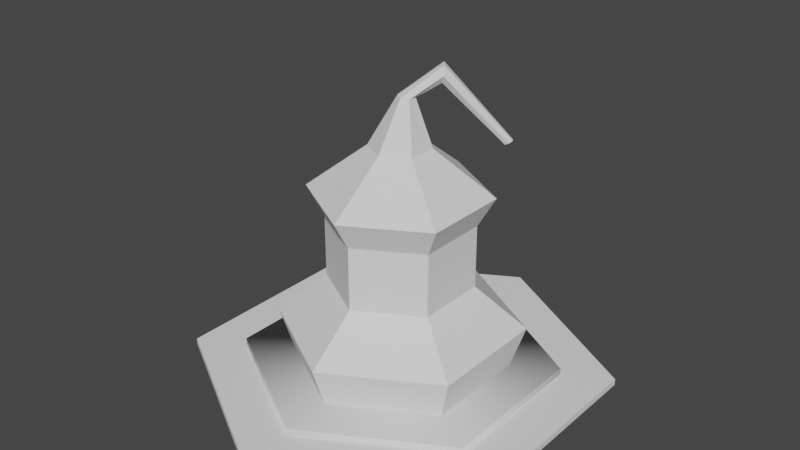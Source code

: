 # Source: still.blend  (saved by Blender 3.5.10; exported with 4.5.12 LTS)
import bpy
from mathutils import Matrix  # noqa: F401  (used for matrix-valued properties, if any)

bpy.ops.wm.read_factory_settings(use_empty=True)
scene = bpy.context.scene
scene.name = 'Scene'

# ---- collections
col_collection_1 = bpy.data.collections.new('Collection 1'); scene.collection.children.link(col_collection_1)

# ---- world
world_world = bpy.data.worlds.new('World'); scene.world = world_world
world_world.use_nodes = True; world_world.node_tree.nodes.clear()
_N = world_world.node_tree.nodes; _L = world_world.node_tree.links
n0 = _N.new('ShaderNodeOutputWorld'); n0.name = 'World Output'; n0.location = (300, 300)
n1 = _N.new('ShaderNodeBackground'); n1.name = 'Background'; n1.location = (10, 300)
n1.inputs[0].default_value = (0.05088, 0.05088, 0.05088, 1.0)
_L.new(n1.outputs[0], n0.inputs[0])
n0.is_active_output = True
world_world.color = (0.05088, 0.05088, 0.05088)
world_world.use_sun_shadow = False
world_world.sun_shadow_jitter_overblur = 0.0

# ---- meshes
me_cylinder_003 = bpy.data.meshes.new('Cylinder.003')
me_cylinder_003.from_pydata([(0.0, 1.0, -0.005), (0.0, 0.507, 0.005), (0.866, 0.5, -0.005), (0.4391, 0.2535, 0.005), (0.866, -0.5, -0.005), (0.4391, -0.2535, 0.005), (0.0, -1.0, -0.005), (0.0, -0.507, 0.005), (-0.866, -0.5, -0.005), (-0.4391, -0.2535, 0.005), (-0.866, 0.5, -0.005), (-0.4391, 0.2535, 0.005), (0.866, 0.5, 0.005), (0.0, 1.0, 0.005), (0.866, -0.5, 0.005), (0.0, -1.0, 0.005), (-0.866, -0.5, 0.005), (-0.866, 0.5, 0.005)], [], [(0, 13, 12, 2), (2, 12, 14, 4), (4, 14, 15, 6), (6, 15, 16, 8), (8, 16, 17, 10), (10, 17, 13, 0), (0, 2, 4, 6, 8, 10), (1, 3, 12, 13), (3, 5, 14, 12), (5, 7, 15, 14), (7, 9, 16, 15), (9, 11, 17, 16), (11, 1, 13, 17)])
_ca = me_cylinder_003.color_attributes.new('Col', 'BYTE_COLOR', 'CORNER')
_ca.data.foreach_set('color', [0.1559, 0.4851, 0.2016, 1.0, 0.1559, 0.4851, 0.2016, 1.0, 0.1559, 0.4851, 0.2016, 1.0, 0.1559, 0.4851, 0.2016, 1.0, 0.1559, 0.4851, 0.2016, 1.0, 0.1559, 0.4851, 0.2016, 1.0, 0.1559, 0.4851, 0.2016, 1.0, 0.1559, 0.4851, 0.2016, 1.0, 0.1559, 0.4851, 0.2016, 1.0, 0.1559, 0.4851, 0.2016, 1.0, 0.1559, 0.4851, 0.2016, 1.0, 0.1559, 0.4851, 0.2016, 1.0, 0.1559, 0.4851, 0.2016, 1.0, 0.1559, 0.4851, 0.2016, 1.0, 0.1559, 0.4851, 0.2016, 1.0, 0.1559, 0.4851, 0.2016, 1.0, 0.1559, 0.4851, 0.2016, 1.0, 0.1559, 0.4851, 0.2016, 1.0, 0.1559, 0.4851, 0.2016, 1.0, 0.1559, 0.4851, 0.2016, 1.0, 0.1559, 0.4851, 0.2016, 1.0, 0.1559, 0.4851, 0.2016, 1.0, 0.1559, 0.4851, 0.2016, 1.0, 0.1559, 0.4851, 0.2016, 1.0, 0.1559, 0.4851, 0.2016, 1.0, 0.1559, 0.4851, 0.2016, 1.0, 0.1559, 0.4851, 0.2016, 1.0, 0.1559, 0.4851, 0.2016, 1.0, 0.1559, 0.4851, 0.2016, 1.0, 0.1559, 0.4851, 0.2016, 1.0, 0.1559, 0.4851, 0.2016, 1.0, 0.1559, 0.4851, 0.2016, 1.0, 0.1559, 0.4851, 0.2016, 1.0, 0.1559, 0.4851, 0.2016, 1.0, 0.1559, 0.4851, 0.2016, 1.0, 0.1559, 0.4851, 0.2016, 1.0, 0.1559, 0.4851, 0.2016, 1.0, 0.1559, 0.4851, 0.2016, 1.0, 0.1559, 0.4851, 0.2016, 1.0, 0.1559, 0.4851, 0.2016, 1.0, 0.1559, 0.4851, 0.2016, 1.0, 0.1559, 0.4851, 0.2016, 1.0, 0.1559, 0.4851, 0.2016, 1.0, 0.1559, 0.4851, 0.2016, 1.0, 0.1559, 0.4851, 0.2016, 1.0, 0.1559, 0.4851, 0.2016, 1.0, 0.1559, 0.4851, 0.2016, 1.0, 0.1559, 0.4851, 0.2016, 1.0, 0.1559, 0.4851, 0.2016, 1.0, 0.1559, 0.4851, 0.2016, 1.0, 0.1559, 0.4851, 0.2016, 1.0, 0.1559, 0.4851, 0.2016, 1.0, 0.1559, 0.4851, 0.2016, 1.0, 0.1559, 0.4851, 0.2016, 1.0])
me_cylinder_003.update()
me_cylinder_001 = bpy.data.meshes.new('Cylinder.001')
me_cylinder_001.from_pydata([(0.0, 0.507, 0.005), (0.4391, 0.2535, 0.005), (0.4391, -0.2535, 0.005), (0.0, -0.507, 0.005), (-0.4391, -0.2535, 0.005), (-0.4391, 0.2535, 0.005), (0.5057, 0.292, 0.0817), (-1.776e-10, 0.5839, 0.0817), (0.5057, -0.292, 0.0817), (-1.776e-10, -0.5839, 0.0817), (-0.5057, -0.292, 0.0817), (-0.5057, 0.292, 0.0817), (0.2963, 0.1711, 0.1471), (-1.04e-10, 0.3422, 0.1471), (0.2963, -0.1711, 0.1471), (-1.04e-10, -0.3422, 0.1471), (-0.2963, -0.1711, 0.1471), (-0.2963, 0.1711, 0.1471), (0.2963, 0.1711, 0.2487), (-1.04e-10, 0.3422, 0.2487), (0.2963, -0.1711, 0.2487), (-1.04e-10, -0.3422, 0.2487), (-0.2963, -0.1711, 0.2487), (-0.2963, 0.1711, 0.2487), (0.3658, 0.2112, 0.2954), (-1.284e-10, 0.4224, 0.2954), (0.3658, -0.2112, 0.2954), (-1.284e-10, -0.4224, 0.2954), (-0.3658, -0.2112, 0.2954), (-0.3658, 0.2112, 0.2954), (0.1234, 0.07125, 0.3665), (-4.333e-11, 0.1425, 0.3665), (0.1234, -0.07125, 0.3665), (-4.333e-11, -0.1425, 0.3665), (-0.1234, -0.07125, 0.3665), (-0.1234, 0.07125, 0.3665), (0.05132, 0.04079, 0.4407), (0.01891, 0.06205, 0.4419), (0.04912, 0.002068, 0.4407), (0.01451, -0.01539, 0.4419), (-0.0179, 0.005877, 0.4432), (-0.0157, 0.0446, 0.4432), (0.1163, 0.1356, 0.4584), (0.09172, 0.1652, 0.4603), (0.1348, 0.12, 0.4705), (0.1287, 0.1339, 0.4845), (0.104, 0.1635, 0.4864), (0.08556, 0.1791, 0.4743), (0.3088, 0.3397, 0.36), (0.2993, 0.3531, 0.3601), (0.3267, 0.343, 0.3632), (0.335, 0.3599, 0.3665), (0.3254, 0.3733, 0.3666), (0.3076, 0.3699, 0.3634)], [], [(0, 5, 11, 7), (8, 6, 12, 14), (4, 3, 9, 10), (2, 1, 6, 8), (5, 4, 10, 11), (3, 2, 8, 9), (1, 0, 7, 6), (12, 13, 19, 18), (11, 10, 16, 17), (9, 8, 14, 15), (6, 7, 13, 12), (7, 11, 17, 13), (10, 9, 15, 16), (23, 22, 28, 29), (13, 17, 23, 19), (16, 15, 21, 22), (14, 12, 18, 20), (17, 16, 22, 23), (15, 14, 20, 21), (25, 29, 35, 31), (21, 20, 26, 27), (18, 19, 25, 24), (19, 23, 29, 25), (22, 21, 27, 28), (20, 18, 24, 26), (35, 34, 40, 41), (28, 27, 33, 34), (26, 24, 30, 32), (29, 28, 34, 35), (27, 26, 32, 33), (24, 25, 31, 30), (33, 32, 38, 39), (30, 31, 37, 36), (31, 35, 41, 37), (34, 33, 39, 40), (32, 30, 36, 38), (37, 41, 47, 43), (40, 39, 45, 46), (38, 36, 42, 44), (41, 40, 46, 47), (39, 38, 44, 45), (36, 37, 43, 42), (45, 44, 50, 51), (42, 43, 49, 48), (43, 47, 53, 49), (46, 45, 51, 52), (44, 42, 48, 50), (47, 46, 52, 53), (48, 49, 53, 52, 51, 50)])
_ca = me_cylinder_001.color_attributes.new('Col', 'BYTE_COLOR', 'CORNER')
_ca.data.foreach_set('color', [0.4851, 0.3916, 0.08438, 1.0, 0.4851, 0.3916, 0.08438, 1.0, 0.4851, 0.3916, 0.08438, 1.0, 0.4851, 0.3916, 0.08438, 1.0, 0.4851, 0.3916, 0.08438, 1.0, 0.4851, 0.3916, 0.08438, 1.0, 0.4851, 0.3916, 0.08438, 1.0, 0.4851, 0.3916, 0.08438, 1.0, 0.4851, 0.3916, 0.08438, 1.0, 0.4851, 0.3916, 0.08438, 1.0, 0.4851, 0.3916, 0.08438, 1.0, 0.4851, 0.3916, 0.08438, 1.0, 0.4851, 0.3916, 0.08438, 1.0, 0.4851, 0.3916, 0.08438, 1.0, 0.4851, 0.3916, 0.08438, 1.0, 0.4851, 0.3916, 0.08438, 1.0, 0.4851, 0.3916, 0.08438, 1.0, 0.4851, 0.3916, 0.08438, 1.0, 0.4851, 0.3916, 0.08438, 1.0, 0.4851, 0.3916, 0.08438, 1.0, 0.4851, 0.3916, 0.08438, 1.0, 0.4851, 0.3916, 0.08438, 1.0, 0.4851, 0.3916, 0.08438, 1.0, 0.4851, 0.3916, 0.08438, 1.0, 0.4851, 0.3916, 0.08438, 1.0, 0.4851, 0.3916, 0.08438, 1.0, 0.4851, 0.3916, 0.08438, 1.0, 0.4851, 0.3916, 0.08438, 1.0, 0.4851, 0.3916, 0.08438, 1.0, 0.4851, 0.3916, 0.08438, 1.0, 0.4851, 0.3916, 0.08438, 1.0, 0.4851, 0.3916, 0.08438, 1.0, 0.4851, 0.3916, 0.08438, 1.0, 0.4851, 0.3916, 0.08438, 1.0, 0.4851, 0.3916, 0.08438, 1.0, 0.4851, 0.3916, 0.08438, 1.0, 0.4851, 0.3916, 0.08438, 1.0, 0.4851, 0.3916, 0.08438, 1.0, 0.4851, 0.3916, 0.08438, 1.0, 0.4851, 0.3916, 0.08438, 1.0, 0.4851, 0.3916, 0.08438, 1.0, 0.4851, 0.3916, 0.08438, 1.0, 0.4851, 0.3916, 0.08438, 1.0, 0.4851, 0.3916, 0.08438, 1.0, 0.4851, 0.3916, 0.08438, 1.0, 0.4851, 0.3916, 0.08438, 1.0, 0.4851, 0.3916, 0.08438, 1.0, 0.4851, 0.3916, 0.08438, 1.0, 0.4851, 0.3916, 0.08438, 1.0, 0.4851, 0.3916, 0.08438, 1.0, 0.4851, 0.3916, 0.08438, 1.0, 0.4851, 0.3916, 0.08438, 1.0, 0.4851, 0.3916, 0.08438, 1.0, 0.4851, 0.3916, 0.08438, 1.0, 0.4851, 0.3916, 0.08438, 1.0, 0.4851, 0.3916, 0.08438, 1.0, 0.4851, 0.3916, 0.08438, 1.0, 0.4851, 0.3916, 0.08438, 1.0, 0.4851, 0.3916, 0.08438, 1.0, 0.4851, 0.3916, 0.08438, 1.0, 0.4851, 0.3916, 0.08438, 1.0, 0.4851, 0.3916, 0.08438, 1.0, 0.4851, 0.3916, 0.08438, 1.0, 0.4851, 0.3916, 0.08438, 1.0, 0.4851, 0.3916, 0.08438, 1.0, 0.4851, 0.3916, 0.08438, 1.0, 0.4851, 0.3916, 0.08438, 1.0, 0.4851, 0.3916, 0.08438, 1.0, 0.4851, 0.3916, 0.08438, 1.0, 0.4851, 0.3916, 0.08438, 1.0, 0.4851, 0.3916, 0.08438, 1.0, 0.4851, 0.3916, 0.08438, 1.0, 0.4851, 0.3916, 0.08438, 1.0, 0.4851, 0.3916, 0.08438, 1.0, 0.4851, 0.3916, 0.08438, 1.0, 0.4851, 0.3916, 0.08438, 1.0, 0.4851, 0.3916, 0.08438, 1.0, 0.4851, 0.3916, 0.08438, 1.0, 0.4851, 0.3916, 0.08438, 1.0, 0.4851, 0.3916, 0.08438, 1.0, 0.4851, 0.3916, 0.08438, 1.0, 0.4851, 0.3916, 0.08438, 1.0, 0.4851, 0.3916, 0.08438, 1.0, 0.4851, 0.3916, 0.08438, 1.0, 0.4851, 0.3916, 0.08438, 1.0, 0.4851, 0.3916, 0.08438, 1.0, 0.4851, 0.3916, 0.08438, 1.0, 0.4851, 0.3916, 0.08438, 1.0, 0.4851, 0.3916, 0.08438, 1.0, 0.4851, 0.3916, 0.08438, 1.0, 0.4851, 0.3916, 0.08438, 1.0, 0.4851, 0.3916, 0.08438, 1.0, 0.4851, 0.3916, 0.08438, 1.0, 0.4851, 0.3916, 0.08438, 1.0, 0.4851, 0.3916, 0.08438, 1.0, 0.4851, 0.3916, 0.08438, 1.0, 0.4851, 0.3916, 0.08438, 1.0, 0.4851, 0.3916, 0.08438, 1.0, 0.4851, 0.3916, 0.08438, 1.0, 0.4851, 0.3916, 0.08438, 1.0, 0.4851, 0.3916, 0.08438, 1.0, 0.4851, 0.3916, 0.08438, 1.0, 0.4851, 0.3916, 0.08438, 1.0, 0.4851, 0.3916, 0.08438, 1.0, 0.4851, 0.3916, 0.08438, 1.0, 0.4851, 0.3916, 0.08438, 1.0, 0.4851, 0.3916, 0.08438, 1.0, 0.4851, 0.3916, 0.08438, 1.0, 0.4851, 0.3916, 0.08438, 1.0, 0.4851, 0.3916, 0.08438, 1.0, 0.4851, 0.3916, 0.08438, 1.0, 0.4851, 0.3916, 0.08438, 1.0, 0.4851, 0.3916, 0.08438, 1.0, 0.4851, 0.3916, 0.08438, 1.0, 0.4851, 0.3916, 0.08438, 1.0, 0.4851, 0.3916, 0.08438, 1.0, 0.4851, 0.3916, 0.08438, 1.0, 0.4851, 0.3916, 0.08438, 1.0, 0.4851, 0.3916, 0.08438, 1.0, 0.4851, 0.3916, 0.08438, 1.0, 0.4851, 0.3916, 0.08438, 1.0, 0.4851, 0.3916, 0.08438, 1.0, 0.4851, 0.3916, 0.08438, 1.0, 0.4851, 0.3916, 0.08438, 1.0, 0.4851, 0.3916, 0.08438, 1.0, 0.4851, 0.3916, 0.08438, 1.0, 0.4851, 0.3916, 0.08438, 1.0, 0.4851, 0.3916, 0.08438, 1.0, 0.4851, 0.3916, 0.08438, 1.0, 0.4851, 0.3916, 0.08438, 1.0, 0.4851, 0.3916, 0.08438, 1.0, 0.4851, 0.3916, 0.08438, 1.0, 0.4851, 0.3916, 0.08438, 1.0, 0.4851, 0.3916, 0.08438, 1.0, 0.4851, 0.3916, 0.08438, 1.0, 0.4851, 0.3916, 0.08438, 1.0, 0.4851, 0.3916, 0.08438, 1.0, 0.4851, 0.3916, 0.08438, 1.0, 0.4851, 0.3916, 0.08438, 1.0, 0.4851, 0.3916, 0.08438, 1.0, 0.4851, 0.3916, 0.08438, 1.0, 0.4851, 0.3916, 0.08438, 1.0, 0.4851, 0.3916, 0.08438, 1.0, 0.4851, 0.3916, 0.08438, 1.0, 0.4851, 0.3916, 0.08438, 1.0, 0.4851, 0.3916, 0.08438, 1.0, 0.4851, 0.3916, 0.08438, 1.0, 0.4851, 0.3916, 0.08438, 1.0, 0.4851, 0.3916, 0.08438, 1.0, 0.4851, 0.3916, 0.08438, 1.0, 0.4851, 0.3916, 0.08438, 1.0, 0.4851, 0.3916, 0.08438, 1.0, 0.4851, 0.3916, 0.08438, 1.0, 0.4851, 0.3916, 0.08438, 1.0, 0.4851, 0.3916, 0.08438, 1.0, 0.4851, 0.3916, 0.08438, 1.0, 0.4851, 0.3916, 0.08438, 1.0, 0.4851, 0.3916, 0.08438, 1.0, 0.4851, 0.3916, 0.08438, 1.0, 0.4851, 0.3916, 0.08438, 1.0, 0.4851, 0.3916, 0.08438, 1.0, 0.4851, 0.3916, 0.08438, 1.0, 0.4851, 0.3916, 0.08438, 1.0, 0.4851, 0.3916, 0.08438, 1.0, 0.4851, 0.3916, 0.08438, 1.0, 0.4851, 0.3916, 0.08438, 1.0, 0.4851, 0.3916, 0.08438, 1.0, 0.4851, 0.3916, 0.08438, 1.0, 0.4851, 0.3916, 0.08438, 1.0, 0.4851, 0.3916, 0.08438, 1.0, 0.4851, 0.3916, 0.08438, 1.0, 0.4851, 0.3916, 0.08438, 1.0, 0.4851, 0.3916, 0.08438, 1.0, 0.4851, 0.3916, 0.08438, 1.0, 0.4851, 0.3916, 0.08438, 1.0, 0.4851, 0.3916, 0.08438, 1.0, 0.4851, 0.3916, 0.08438, 1.0, 0.4851, 0.3916, 0.08438, 1.0, 0.4851, 0.3916, 0.08438, 1.0, 0.4851, 0.3916, 0.08438, 1.0, 0.4851, 0.3916, 0.08438, 1.0, 0.4851, 0.3916, 0.08438, 1.0, 0.4851, 0.3916, 0.08438, 1.0, 0.4851, 0.3916, 0.08438, 1.0, 0.4851, 0.3916, 0.08438, 1.0, 0.4851, 0.3916, 0.08438, 1.0, 0.4851, 0.3916, 0.08438, 1.0, 0.4851, 0.3916, 0.08438, 1.0, 0.4851, 0.3916, 0.08438, 1.0, 0.4851, 0.3916, 0.08438, 1.0, 0.4851, 0.3916, 0.08438, 1.0, 0.4851, 0.3916, 0.08438, 1.0, 0.4851, 0.3916, 0.08438, 1.0, 0.4851, 0.3916, 0.08438, 1.0, 0.4851, 0.3916, 0.08438, 1.0, 0.4851, 0.3916, 0.08438, 1.0, 0.4851, 0.3916, 0.08438, 1.0, 0.4851, 0.3916, 0.08438, 1.0])
me_cylinder_001.update()
me_cylinder_002 = bpy.data.meshes.new('Cylinder.002')
me_cylinder_002.from_pydata([(0.0, 1.0, -0.005), (0.0, 1.0, 0.005), (0.866, 0.5, -0.005), (0.866, 0.5, 0.005), (0.866, -0.5, -0.005), (0.866, -0.5, 0.005), (0.0, -1.0, -0.005), (0.0, -1.0, 0.005), (-0.866, -0.5, -0.005), (-0.866, -0.5, 0.005), (-0.866, 0.5, -0.005), (-0.866, 0.5, 0.005)], [], [(0, 1, 3, 2), (2, 3, 5, 4), (4, 5, 7, 6), (6, 7, 9, 8), (3, 1, 11, 9, 7, 5), (8, 9, 11, 10), (10, 11, 1, 0), (0, 2, 4, 6, 8, 10)])
me_cylinder_002.polygons.foreach_set('use_smooth', [True] * 8)
_ca = me_cylinder_002.color_attributes.new('Col', 'BYTE_COLOR', 'CORNER')
_ca.data.foreach_set('color', [0.9131, 0.8469, 0.2705, 1.0, 0.9131, 0.8469, 0.2705, 1.0, 0.9131, 0.8469, 0.2705, 1.0, 0.9131, 0.8469, 0.2705, 1.0, 0.9131, 0.8469, 0.2705, 1.0, 0.9131, 0.8469, 0.2705, 1.0, 0.9131, 0.8469, 0.2705, 1.0, 0.9131, 0.8469, 0.2705, 1.0, 0.9131, 0.8469, 0.2705, 1.0, 0.9131, 0.8469, 0.2705, 1.0, 0.9131, 0.8469, 0.2705, 1.0, 0.9131, 0.8469, 0.2705, 1.0, 0.9131, 0.8469, 0.2705, 1.0, 0.9131, 0.8469, 0.2705, 1.0, 0.9131, 0.8469, 0.2705, 1.0, 0.9131, 0.8469, 0.2705, 1.0, 0.9131, 0.8469, 0.2705, 1.0, 0.9131, 0.8469, 0.2705, 1.0, 0.9131, 0.8469, 0.2705, 1.0, 0.9131, 0.8469, 0.2705, 1.0, 0.9131, 0.8469, 0.2705, 1.0, 0.9131, 0.8469, 0.2705, 1.0, 0.9131, 0.8469, 0.2705, 1.0, 0.9131, 0.8469, 0.2705, 1.0, 0.9131, 0.8469, 0.2705, 1.0, 0.9131, 0.8469, 0.2705, 1.0, 0.9131, 0.8469, 0.2705, 1.0, 0.9131, 0.8469, 0.2705, 1.0, 0.9131, 0.8469, 0.2705, 1.0, 0.9131, 0.8469, 0.2705, 1.0, 0.9131, 0.8469, 0.2705, 1.0, 0.9131, 0.8469, 0.2705, 1.0, 0.9131, 0.8469, 0.2705, 1.0, 0.9131, 0.8469, 0.2705, 1.0, 0.9131, 0.8469, 0.2705, 1.0, 0.9131, 0.8469, 0.2705, 1.0])
me_cylinder_002.update()

# ---- objects
ob_0_base = bpy.data.objects.new('0-base', me_cylinder_003)
ob_1_top = bpy.data.objects.new('1-top', me_cylinder_001)
ob_0_5_base = bpy.data.objects.new('0.5-base', me_cylinder_002)

# ---- transforms, parenting, visibility, modifiers, constraints
ob_0_base.location = (0.0, 0.0, 0.015)
ob_0_base.scale = (1.0, 1.0, 3.0)
_m = ob_0_base.modifiers.new('Triangulate', 'TRIANGULATE')
ob_1_top.location = (0.0, 0.0, 0.015)
ob_1_top.scale = (1.0, 1.0, 3.0)
_m = ob_1_top.modifiers.new('Triangulate', 'TRIANGULATE')
ob_0_5_base.location = (0.0, 0.0, 0.045)
ob_0_5_base.scale = (0.75, 0.75, 3.0)
_m = ob_0_5_base.modifiers.new('Triangulate', 'TRIANGULATE')

# ---- collection membership
col_collection_1.objects.link(ob_0_base)
col_collection_1.objects.link(ob_1_top)
col_collection_1.objects.link(ob_0_5_base)

# ---- scene / render settings (as saved in the file)
scene.frame_start = 1; scene.frame_end = 250; scene.frame_set(0)
scene.render.engine = 'BLENDER_EEVEE_NEXT'
scene.cycles.sampling_pattern = 'TABULATED_SOBOL'
scene.cycles.use_light_tree = False
scene.view_settings.view_transform = 'Filmic'
bpy.context.view_layer.update()

# ---- added for rendering (the .blend has no active camera and no usable light): camera, sun
cam_auto = bpy.data.cameras.new('AutoCamera')
cam_auto.lens = 50.0
cam_auto.sensor_width = 36.0
cam_auto.clip_end = 1000.0
ob_auto_camera = bpy.data.objects.new('AutoCamera', cam_auto)
scene.collection.objects.link(ob_auto_camera)
ob_auto_camera.location = (2.80229, -3.36275, 2.97897)
ob_auto_camera.rotation_euler = (1.09748, -7.21219e-08, 0.694738)
scene.camera = ob_auto_camera
light_auto_sun = bpy.data.lights.new('AutoSun', 'SUN')
light_auto_sun.energy = 3.0
light_auto_sun.angle = 0.0523599
ob_auto_sun = bpy.data.objects.new('AutoSun', light_auto_sun)
scene.collection.objects.link(ob_auto_sun)
ob_auto_sun.rotation_euler = (0.872665, 0.174533, 0.523599)
bpy.context.view_layer.update()
